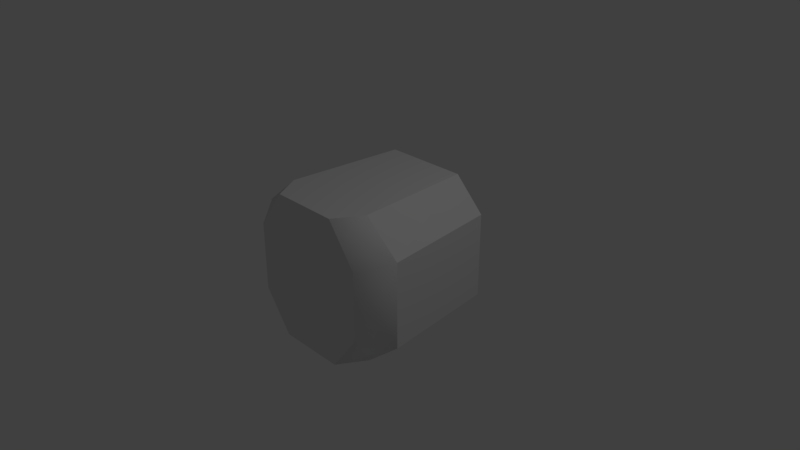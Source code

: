 # Source: e8PillarTopper.blend  (saved by Blender 2.79.0; exported with 4.5.12 LTS)
import bpy
from mathutils import Matrix  # noqa: F401  (used for matrix-valued properties, if any)

bpy.ops.wm.read_factory_settings(use_empty=True)
scene = bpy.context.scene
scene.name = 'Scene'

# ---- collections
col_collection_1 = bpy.data.collections.new('Collection 1'); scene.collection.children.link(col_collection_1)

# ---- materials (node trees are filled in below, after node groups)
mat_material = bpy.data.materials.new('Material')
mat_material.alpha_threshold = 0.0
mat_material.use_transparent_shadow = False
mat_material.roughness = 0.5
mat_material.line_color = (0.0, 0.0, 0.0, 1.0)

# ---- material node trees

# ---- world
world_world = bpy.data.worlds.new('World'); scene.world = world_world
world_world.color = (0.05088, 0.05088, 0.05088)
world_world.use_sun_shadow = False
world_world.sun_shadow_jitter_overblur = 0.0
world_world.cycles.sampling_method = 'MANUAL'

# ---- cameras
cam_camera = bpy.data.cameras.new('Camera')
cam_camera.clip_end = 100.0
cam_camera.lens = 35.0
cam_camera.sensor_width = 32.0
cam_camera.sensor_height = 18.0
cam_camera.ortho_scale = 7.314
cam_camera.dof.focus_distance = 0.0
cam_camera.dof.aperture_fstop = 128.0

# ---- lights
light_lamp = bpy.data.lights.new('Lamp', 'POINT')
light_lamp.transmission_factor = 0.0
light_lamp.cutoff_distance = 30.0
light_lamp.energy = 100.0
light_lamp.shadow_buffer_clip_start = 1.001
light_lamp.shadow_soft_size = 0.1
light_lamp.shadow_maximum_resolution = 0.006
light_lamp.use_absolute_resolution = True

# ---- meshes
me_cube = bpy.data.meshes.new('Cube')
me_cube.from_pydata([(1.0, 1.0, -0.5786), (0.5786, 1.0, -1.0), (-0.5786, 1.0, -1.0), (-1.0, 1.0, -0.5786), (0.5786, 1.0, 1.0), (1.0, 1.0, 0.5786), (-1.0, 1.0, 0.5786), (-0.5786, 1.0, 1.0), (0.6881, -0.6202, -1.0), (0.465, -1.0, -1.0), (0.8644, -1.0, -0.4655), (1.189, -0.6202, -0.5786), (-0.8644, -1.0, -0.4655), (-1.189, -0.6202, -0.5786), (-0.465, -1.0, -1.0), (-0.6881, -0.6202, -1.0), (0.8644, -1.0, 0.4655), (1.189, -0.6202, 0.5786), (0.465, -1.0, 1.0), (0.6881, -0.6202, 1.0), (-0.6881, -0.6202, 1.0), (-0.465, -1.0, 1.0), (-0.8644, -1.0, 0.4655), (-1.189, -0.6202, 0.5786)], [], [(4, 5, 0, 1, 2, 3, 6, 7), (9, 10, 16, 18, 21, 22, 12, 14), (4, 19, 17, 5), (20, 7, 6, 23), (0, 5, 17, 11), (1, 8, 9, 14, 15, 2), (13, 23, 6, 3), (4, 7, 20, 21, 18, 19), (13, 3, 2, 15), (10, 9, 8, 11), (14, 12, 13, 15), (18, 16, 17, 19), (22, 21, 20, 23), (16, 10, 11, 17), (23, 13, 12, 22), (0, 11, 8, 1)])
me_cube.polygons.foreach_set('use_smooth', [0, 0, 0, 0, 0, 0, 0, 0, 0, 1, 1, 1, 1, 1, 1, 0])
_uv = me_cube.uv_layers.new(name='UVMap')
_uv.uv.foreach_set('vector', [0.7433, 1.0, 0.9204, 0.7893, 0.9204, 0.2107, 0.7433, 0.0, 0.2567, 0.0, 0.07956, 0.2107, 0.07956, 0.7893, 0.2567, 1.0, 0.6955, 6.807e-07, 0.8634, 0.2673, 0.8634, 0.7327, 0.6955, 1.0, 0.3045, 1.0, 0.1366, 0.7327, 0.1366, 0.2673, 0.3045, 6.807e-07, 0.7433, 1.0, 0.7893, 1.0, 1.0, 0.7893, 0.9204, 0.7893, 0.2107, 1.0, 0.2567, 1.0, 0.07956, 0.7893, 0.0, 0.7893, 0.9204, 0.2107, 0.9204, 0.7893, 1.0, 0.7893, 1.0, 0.2107, 0.7433, 0.0, 0.7893, 6.807e-07, 0.6955, 6.807e-07, 0.3045, 6.807e-07, 0.2107, 6.807e-07, 0.2567, 0.0, 0.0, 0.2107, 0.0, 0.7893, 0.07956, 0.7893, 0.07956, 0.2107, 0.7433, 1.0, 0.2567, 1.0, 0.2107, 1.0, 0.3045, 1.0, 0.6955, 1.0, 0.7893, 1.0, 0.0, 0.2107, 0.07956, 0.2107, 0.2567, 0.0, 0.2107, 6.807e-07, 0.8634, 0.2673, 0.6955, 6.807e-07, 0.7893, 6.807e-07, 1.0, 0.2107, 0.3045, 6.807e-07, 0.1366, 0.2673, 0.0, 0.2107, 0.2107, 6.807e-07, 0.6955, 1.0, 0.8634, 0.7327, 1.0, 0.7893, 0.7893, 1.0, 0.1366, 0.7327, 0.3045, 1.0, 0.2107, 1.0, 0.0, 0.7893, 0.8634, 0.7327, 0.8634, 0.2673, 1.0, 0.2107, 1.0, 0.7893, 0.0, 0.7893, 0.0, 0.2107, 0.1366, 0.2673, 0.1366, 0.7327, 0.9204, 0.2107, 1.0, 0.2107, 0.7893, 6.807e-07, 0.7433, 0.0])
me_cube.materials.append(mat_material)
me_cube.use_remesh_preserve_volume = False
me_cube.use_remesh_preserve_attributes = False
me_cube.use_mirror_vertex_groups = False
me_cube.update()

# ---- objects
ob_e8pillartopper = bpy.data.objects.new('E8PillarTopper', me_cube)
ob_lamp = bpy.data.objects.new('Lamp', light_lamp)
ob_camera = bpy.data.objects.new('Camera', cam_camera)

# ---- transforms, parenting, visibility, modifiers, constraints
ob_e8pillartopper.location = (0.0, 0.0, 0.0)
ob_e8pillartopper.lock_rotations_4d = False
ob_e8pillartopper.empty_display_type = 'ARROWS'
ob_e8pillartopper.lineart.crease_threshold = 0.0
ob_lamp.location = (4.076, 1.005, 5.904)
ob_lamp.rotation_euler = (0.6503, 0.05522, 1.866)
ob_lamp.lock_rotations_4d = False
ob_lamp.empty_display_type = 'ARROWS'
ob_lamp.color = (0.0, 0.0, 0.0, 0.0)
ob_lamp.lineart.crease_threshold = 0.0
ob_camera.location = (7.481, -6.508, 5.344)
ob_camera.rotation_euler = (1.109, 0.0, 0.8149)
ob_camera.lock_rotations_4d = False
ob_camera.empty_display_type = 'ARROWS'
ob_camera.color = (0.0, 0.0, 0.0, 0.0)
ob_camera.display_type = 'WIRE'
ob_camera.lineart.crease_threshold = 0.0

# ---- collection membership
col_collection_1.objects.link(ob_e8pillartopper)
col_collection_1.objects.link(ob_lamp)
col_collection_1.objects.link(ob_camera)

# ---- scene / render settings (as saved in the file)
scene.camera = ob_camera
scene.frame_start = 1; scene.frame_end = 250; scene.frame_set(1)
scene.render.engine = 'BLENDER_EEVEE_NEXT'
scene.render.resolution_percentage = 50
scene.render.dither_intensity = 0.0
scene.cycles.use_denoising = False
scene.cycles.samples = 128
scene.cycles.sampling_pattern = 'TABULATED_SOBOL'
scene.cycles.use_adaptive_sampling = False
scene.cycles.use_light_tree = False
scene.cycles.blur_glossy = 0.0
scene.cycles.sample_clamp_indirect = 0.0
scene.view_settings.view_transform = 'Standard'
bpy.context.view_layer.update()
